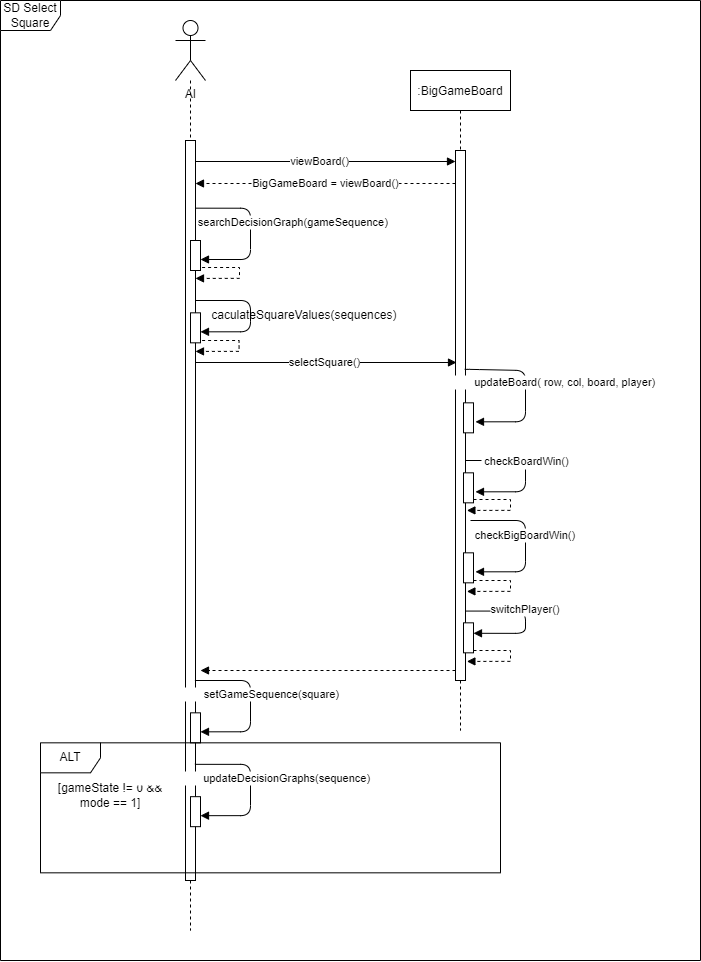

The diagram above was exported from draw.io. Its source (the exported page's mxGraphModel, read from the mxfile embedded in the PNG):
<mxGraphModel dx="2693" dy="956" grid="1" gridSize="10" guides="1" tooltips="1" connect="1" arrows="1" fold="1" page="1" pageScale="1" pageWidth="850" pageHeight="1100" math="0" shadow="0">
  <root>
    <mxCell id="0" />
    <mxCell id="1" parent="0" />
    <mxCell id="3nuBFxr9cyL0pnOWT2aG-5" value=":BigGameBoard" style="shape=umlLifeline;perimeter=lifelinePerimeter;container=1;collapsible=0;recursiveResize=0;rounded=0;shadow=0;strokeWidth=1;" parent="1" vertex="1">
      <mxGeometry x="320" y="110" width="100" height="660" as="geometry" />
    </mxCell>
    <mxCell id="3nuBFxr9cyL0pnOWT2aG-6" value="" style="points=[];perimeter=orthogonalPerimeter;rounded=0;shadow=0;strokeWidth=1;" parent="3nuBFxr9cyL0pnOWT2aG-5" vertex="1">
      <mxGeometry x="45" y="80" width="10" height="530" as="geometry" />
    </mxCell>
    <mxCell id="UmS2XR2GUt9dT0k9rfBs-44" style="edgeStyle=orthogonalEdgeStyle;rounded=0;orthogonalLoop=1;jettySize=auto;html=1;entryX=1.14;entryY=0.964;entryDx=0;entryDy=0;entryPerimeter=0;dashed=1;endArrow=block;endFill=1;" edge="1" parent="3nuBFxr9cyL0pnOWT2aG-5">
      <mxGeometry relative="1" as="geometry">
        <mxPoint x="63" y="510" as="sourcePoint" />
        <mxPoint x="56.40000000000009" y="520.9200000000001" as="targetPoint" />
        <Array as="points">
          <mxPoint x="100" y="510" />
          <mxPoint x="100" y="521" />
        </Array>
      </mxGeometry>
    </mxCell>
    <mxCell id="UmS2XR2GUt9dT0k9rfBs-45" style="edgeStyle=orthogonalEdgeStyle;rounded=0;orthogonalLoop=1;jettySize=auto;html=1;entryX=1.14;entryY=0.964;entryDx=0;entryDy=0;entryPerimeter=0;dashed=1;endArrow=block;endFill=1;" edge="1" parent="3nuBFxr9cyL0pnOWT2aG-5">
      <mxGeometry relative="1" as="geometry">
        <mxPoint x="63" y="429" as="sourcePoint" />
        <mxPoint x="56.40000000000009" y="439.9200000000001" as="targetPoint" />
        <Array as="points">
          <mxPoint x="100" y="429" />
          <mxPoint x="100" y="440" />
        </Array>
      </mxGeometry>
    </mxCell>
    <mxCell id="3nuBFxr9cyL0pnOWT2aG-8" value="                            searchDecisionGraph(gameSequence)" style="verticalAlign=bottom;endArrow=block;shadow=0;strokeWidth=1;edgeStyle=orthogonalEdgeStyle;exitX=0.94;exitY=0.093;exitDx=0;exitDy=0;exitPerimeter=0;" parent="1" edge="1">
      <mxGeometry relative="1" as="geometry">
        <mxPoint x="104.40000000000009" y="247.66999999999996" as="sourcePoint" />
        <mxPoint x="110" y="299" as="targetPoint" />
        <Array as="points">
          <mxPoint x="160" y="248" />
          <mxPoint x="160" y="299" />
        </Array>
      </mxGeometry>
    </mxCell>
    <mxCell id="UmS2XR2GUt9dT0k9rfBs-1" value="SD Select Square" style="shape=umlFrame;whiteSpace=wrap;html=1;" vertex="1" parent="1">
      <mxGeometry x="-90" y="40" width="700" height="960" as="geometry" />
    </mxCell>
    <mxCell id="UmS2XR2GUt9dT0k9rfBs-7" style="edgeStyle=orthogonalEdgeStyle;rounded=0;orthogonalLoop=1;jettySize=auto;html=1;endArrow=none;endFill=0;dashed=1;" edge="1" parent="1" source="UmS2XR2GUt9dT0k9rfBs-3" target="3nuBFxr9cyL0pnOWT2aG-2">
      <mxGeometry relative="1" as="geometry" />
    </mxCell>
    <mxCell id="UmS2XR2GUt9dT0k9rfBs-3" value="AI" style="shape=umlActor;verticalLabelPosition=bottom;verticalAlign=top;html=1;outlineConnect=0;" vertex="1" parent="1">
      <mxGeometry x="85" y="60" width="30" height="60" as="geometry" />
    </mxCell>
    <mxCell id="UmS2XR2GUt9dT0k9rfBs-8" style="edgeStyle=orthogonalEdgeStyle;rounded=0;orthogonalLoop=1;jettySize=auto;html=1;dashed=1;endArrow=none;endFill=0;" edge="1" parent="1" source="3nuBFxr9cyL0pnOWT2aG-2">
      <mxGeometry relative="1" as="geometry">
        <mxPoint x="100" y="970" as="targetPoint" />
      </mxGeometry>
    </mxCell>
    <mxCell id="UmS2XR2GUt9dT0k9rfBs-20" value="viewBoard()" style="edgeStyle=orthogonalEdgeStyle;rounded=0;orthogonalLoop=1;jettySize=auto;html=1;endArrow=block;endFill=1;" edge="1" parent="1">
      <mxGeometry relative="1" as="geometry">
        <mxPoint x="99" y="197" as="sourcePoint" />
        <mxPoint x="365" y="201" as="targetPoint" />
        <Array as="points">
          <mxPoint x="99" y="201" />
        </Array>
      </mxGeometry>
    </mxCell>
    <mxCell id="UmS2XR2GUt9dT0k9rfBs-27" value="selectSquare()" style="edgeStyle=orthogonalEdgeStyle;rounded=0;orthogonalLoop=1;jettySize=auto;html=1;endArrow=block;endFill=1;" edge="1" parent="1">
      <mxGeometry relative="1" as="geometry">
        <mxPoint x="101" y="402" as="sourcePoint" />
        <mxPoint x="366" y="402" as="targetPoint" />
        <Array as="points">
          <mxPoint x="240" y="402" />
          <mxPoint x="240" y="402" />
        </Array>
      </mxGeometry>
    </mxCell>
    <mxCell id="3nuBFxr9cyL0pnOWT2aG-2" value="" style="points=[];perimeter=orthogonalPerimeter;rounded=0;shadow=0;strokeWidth=1;" parent="1" vertex="1">
      <mxGeometry x="95" y="180" width="10" height="740" as="geometry" />
    </mxCell>
    <mxCell id="3nuBFxr9cyL0pnOWT2aG-4" value="" style="points=[];perimeter=orthogonalPerimeter;rounded=0;shadow=0;strokeWidth=1;" parent="1" vertex="1">
      <mxGeometry x="100" y="280" width="10" height="30" as="geometry" />
    </mxCell>
    <mxCell id="UmS2XR2GUt9dT0k9rfBs-21" value="BigGameBoard = viewBoard()" style="edgeStyle=orthogonalEdgeStyle;rounded=0;orthogonalLoop=1;jettySize=auto;html=1;endArrow=block;endFill=1;dashed=1;" edge="1" parent="1" source="3nuBFxr9cyL0pnOWT2aG-6">
      <mxGeometry relative="1" as="geometry">
        <mxPoint x="370" y="223" as="sourcePoint" />
        <mxPoint x="105" y="223" as="targetPoint" />
        <Array as="points">
          <mxPoint x="300" y="223" />
          <mxPoint x="300" y="223" />
        </Array>
      </mxGeometry>
    </mxCell>
    <mxCell id="UmS2XR2GUt9dT0k9rfBs-22" value="" style="verticalAlign=bottom;endArrow=block;shadow=0;strokeWidth=1;edgeStyle=orthogonalEdgeStyle;" edge="1" parent="1" source="3nuBFxr9cyL0pnOWT2aG-2">
      <mxGeometry x="-0.0462" y="40" relative="1" as="geometry">
        <mxPoint x="104.40000000000009" y="319.99999999999994" as="sourcePoint" />
        <mxPoint x="110" y="371.33" as="targetPoint" />
        <Array as="points">
          <mxPoint x="160" y="340" />
          <mxPoint x="160" y="371" />
        </Array>
        <mxPoint as="offset" />
      </mxGeometry>
    </mxCell>
    <mxCell id="UmS2XR2GUt9dT0k9rfBs-23" value="" style="points=[];perimeter=orthogonalPerimeter;rounded=0;shadow=0;strokeWidth=1;" vertex="1" parent="1">
      <mxGeometry x="100" y="352.33" width="10" height="30" as="geometry" />
    </mxCell>
    <mxCell id="UmS2XR2GUt9dT0k9rfBs-32" value=" checkBoardWin()" style="verticalAlign=bottom;endArrow=block;shadow=0;strokeWidth=1;edgeStyle=orthogonalEdgeStyle;" edge="1" parent="1" source="3nuBFxr9cyL0pnOWT2aG-6">
      <mxGeometry relative="1" as="geometry">
        <mxPoint x="379.4000000000001" y="480" as="sourcePoint" />
        <mxPoint x="385" y="531.3299999999999" as="targetPoint" />
        <Array as="points">
          <mxPoint x="435" y="500" />
          <mxPoint x="435" y="531" />
        </Array>
      </mxGeometry>
    </mxCell>
    <mxCell id="UmS2XR2GUt9dT0k9rfBs-28" value="                          updateBoard( row, col, board, player)" style="verticalAlign=bottom;endArrow=block;shadow=0;strokeWidth=1;edgeStyle=orthogonalEdgeStyle;exitX=0.92;exitY=0.413;exitDx=0;exitDy=0;exitPerimeter=0;" edge="1" parent="1" source="3nuBFxr9cyL0pnOWT2aG-6">
      <mxGeometry relative="1" as="geometry">
        <mxPoint x="379.20000000000005" y="427.8299999999999" as="sourcePoint" />
        <mxPoint x="385" y="461.3299999999999" as="targetPoint" />
        <Array as="points">
          <mxPoint x="379" y="409" />
          <mxPoint x="379" y="410" />
          <mxPoint x="435" y="410" />
          <mxPoint x="435" y="461" />
        </Array>
      </mxGeometry>
    </mxCell>
    <mxCell id="UmS2XR2GUt9dT0k9rfBs-29" value="" style="points=[];perimeter=orthogonalPerimeter;rounded=0;shadow=0;strokeWidth=1;" vertex="1" parent="1">
      <mxGeometry x="373" y="442.33" width="10" height="30" as="geometry" />
    </mxCell>
    <mxCell id="UmS2XR2GUt9dT0k9rfBs-33" value="" style="points=[];perimeter=orthogonalPerimeter;rounded=0;shadow=0;strokeWidth=1;" vertex="1" parent="1">
      <mxGeometry x="373" y="512.3299999999999" width="10" height="30" as="geometry" />
    </mxCell>
    <mxCell id="UmS2XR2GUt9dT0k9rfBs-34" value="checkBigBoardWin()" style="verticalAlign=bottom;endArrow=block;shadow=0;strokeWidth=1;edgeStyle=orthogonalEdgeStyle;" edge="1" parent="1">
      <mxGeometry relative="1" as="geometry">
        <mxPoint x="380" y="560" as="sourcePoint" />
        <mxPoint x="385" y="611.3299999999999" as="targetPoint" />
        <Array as="points">
          <mxPoint x="435" y="560.3299999999999" />
          <mxPoint x="435" y="611.3299999999999" />
        </Array>
      </mxGeometry>
    </mxCell>
    <mxCell id="UmS2XR2GUt9dT0k9rfBs-35" value="" style="points=[];perimeter=orthogonalPerimeter;rounded=0;shadow=0;strokeWidth=1;" vertex="1" parent="1">
      <mxGeometry x="373" y="592.3299999999999" width="10" height="30" as="geometry" />
    </mxCell>
    <mxCell id="UmS2XR2GUt9dT0k9rfBs-38" value="switchPlayer()" style="verticalAlign=bottom;endArrow=block;shadow=0;strokeWidth=1;edgeStyle=orthogonalEdgeStyle;exitX=1;exitY=0.869;exitDx=0;exitDy=0;exitPerimeter=0;entryX=1;entryY=0.349;entryDx=0;entryDy=0;entryPerimeter=0;" edge="1" parent="1" source="3nuBFxr9cyL0pnOWT2aG-6" target="UmS2XR2GUt9dT0k9rfBs-39">
      <mxGeometry relative="1" as="geometry">
        <mxPoint x="380" y="630" as="sourcePoint" />
        <mxPoint x="390" y="681" as="targetPoint" />
        <Array as="points">
          <mxPoint x="435" y="651" />
          <mxPoint x="435" y="673" />
        </Array>
      </mxGeometry>
    </mxCell>
    <mxCell id="UmS2XR2GUt9dT0k9rfBs-43" style="edgeStyle=orthogonalEdgeStyle;rounded=0;orthogonalLoop=1;jettySize=auto;html=1;entryX=1.14;entryY=0.964;entryDx=0;entryDy=0;entryPerimeter=0;dashed=1;endArrow=block;endFill=1;" edge="1" parent="1" source="UmS2XR2GUt9dT0k9rfBs-39" target="3nuBFxr9cyL0pnOWT2aG-6">
      <mxGeometry relative="1" as="geometry">
        <Array as="points">
          <mxPoint x="420" y="690" />
          <mxPoint x="420" y="701" />
        </Array>
      </mxGeometry>
    </mxCell>
    <mxCell id="UmS2XR2GUt9dT0k9rfBs-39" value="" style="points=[];perimeter=orthogonalPerimeter;rounded=0;shadow=0;strokeWidth=1;" vertex="1" parent="1">
      <mxGeometry x="373" y="662.3299999999999" width="10" height="30" as="geometry" />
    </mxCell>
    <mxCell id="UmS2XR2GUt9dT0k9rfBs-40" style="edgeStyle=orthogonalEdgeStyle;rounded=0;orthogonalLoop=1;jettySize=auto;html=1;endArrow=block;endFill=1;dashed=1;" edge="1" parent="1" source="3nuBFxr9cyL0pnOWT2aG-6">
      <mxGeometry relative="1" as="geometry">
        <mxPoint x="110" y="710" as="targetPoint" />
        <Array as="points">
          <mxPoint x="110" y="710" />
        </Array>
      </mxGeometry>
    </mxCell>
    <mxCell id="UmS2XR2GUt9dT0k9rfBs-41" value="              setGameSequence(square)" style="verticalAlign=bottom;endArrow=block;shadow=0;strokeWidth=1;edgeStyle=orthogonalEdgeStyle;exitX=0.94;exitY=0.093;exitDx=0;exitDy=0;exitPerimeter=0;" edge="1" parent="1">
      <mxGeometry relative="1" as="geometry">
        <mxPoint x="104.40000000000009" y="720" as="sourcePoint" />
        <mxPoint x="110" y="771.3299999999999" as="targetPoint" />
        <Array as="points">
          <mxPoint x="160" y="720.3299999999999" />
          <mxPoint x="160" y="771.3299999999999" />
        </Array>
      </mxGeometry>
    </mxCell>
    <mxCell id="UmS2XR2GUt9dT0k9rfBs-42" value="" style="points=[];perimeter=orthogonalPerimeter;rounded=0;shadow=0;strokeWidth=1;" vertex="1" parent="1">
      <mxGeometry x="100" y="752.3299999999999" width="10" height="30" as="geometry" />
    </mxCell>
    <mxCell id="UmS2XR2GUt9dT0k9rfBs-47" style="edgeStyle=orthogonalEdgeStyle;rounded=0;orthogonalLoop=1;jettySize=auto;html=1;entryX=1.14;entryY=0.964;entryDx=0;entryDy=0;entryPerimeter=0;dashed=1;endArrow=block;endFill=1;" edge="1" parent="1">
      <mxGeometry relative="1" as="geometry">
        <mxPoint x="111.60000000000002" y="380" as="sourcePoint" />
        <mxPoint x="105.00000000000011" y="390.9200000000001" as="targetPoint" />
        <Array as="points">
          <mxPoint x="148.60000000000002" y="380" />
          <mxPoint x="148.60000000000002" y="391" />
        </Array>
      </mxGeometry>
    </mxCell>
    <mxCell id="UmS2XR2GUt9dT0k9rfBs-48" style="edgeStyle=orthogonalEdgeStyle;rounded=0;orthogonalLoop=1;jettySize=auto;html=1;entryX=1.14;entryY=0.964;entryDx=0;entryDy=0;entryPerimeter=0;dashed=1;endArrow=block;endFill=1;" edge="1" parent="1">
      <mxGeometry relative="1" as="geometry">
        <mxPoint x="111.60000000000002" y="307" as="sourcePoint" />
        <mxPoint x="105.00000000000011" y="317.9200000000001" as="targetPoint" />
        <Array as="points">
          <mxPoint x="149" y="307" />
          <mxPoint x="149" y="318" />
        </Array>
      </mxGeometry>
    </mxCell>
    <mxCell id="UmS2XR2GUt9dT0k9rfBs-49" value="&amp;nbsp; &amp;nbsp; &amp;nbsp; &amp;nbsp; &amp;nbsp; &amp;nbsp; &amp;nbsp; &amp;nbsp; &amp;nbsp; &amp;nbsp; caculateSquareValues(sequences)" style="text;html=1;align=center;verticalAlign=middle;resizable=0;points=[];autosize=1;strokeColor=none;fillColor=none;" vertex="1" parent="1">
      <mxGeometry x="40" y="340" width="280" height="30" as="geometry" />
    </mxCell>
    <mxCell id="UmS2XR2GUt9dT0k9rfBs-50" value="ALT" style="shape=umlFrame;whiteSpace=wrap;html=1;" vertex="1" parent="1">
      <mxGeometry x="-50" y="782.33" width="460" height="130" as="geometry" />
    </mxCell>
    <mxCell id="UmS2XR2GUt9dT0k9rfBs-51" value="[gameState != 0 &amp;amp;&amp;amp; mode == 1]" style="text;html=1;strokeColor=none;fillColor=none;align=center;verticalAlign=middle;whiteSpace=wrap;rounded=0;" vertex="1" parent="1">
      <mxGeometry x="-45" y="820" width="130" height="30" as="geometry" />
    </mxCell>
    <mxCell id="UmS2XR2GUt9dT0k9rfBs-52" value="                        updateDecisionGraphs(sequence)" style="verticalAlign=bottom;endArrow=block;shadow=0;strokeWidth=1;edgeStyle=orthogonalEdgeStyle;exitX=0.94;exitY=0.093;exitDx=0;exitDy=0;exitPerimeter=0;" edge="1" parent="1">
      <mxGeometry relative="1" as="geometry">
        <mxPoint x="104.40000000000009" y="803.84" as="sourcePoint" />
        <mxPoint x="110" y="855.17" as="targetPoint" />
        <Array as="points">
          <mxPoint x="160" y="804.17" />
          <mxPoint x="160" y="855.17" />
        </Array>
      </mxGeometry>
    </mxCell>
    <mxCell id="UmS2XR2GUt9dT0k9rfBs-53" value="" style="points=[];perimeter=orthogonalPerimeter;rounded=0;shadow=0;strokeWidth=1;" vertex="1" parent="1">
      <mxGeometry x="100" y="836.17" width="10" height="30" as="geometry" />
    </mxCell>
  </root>
</mxGraphModel>